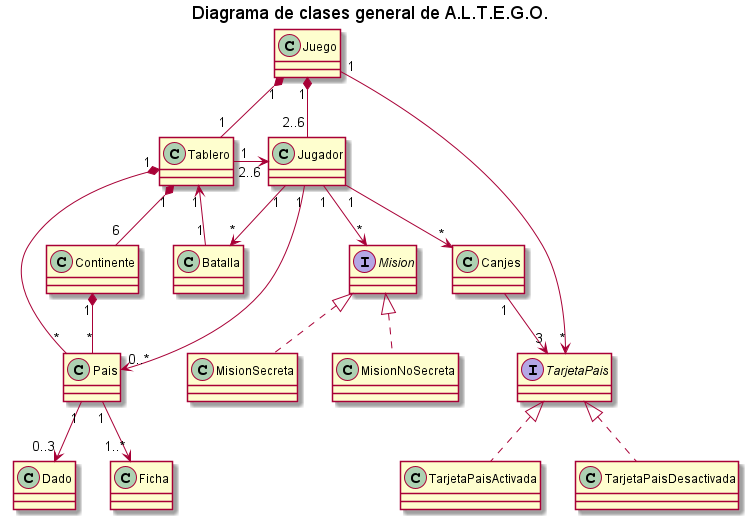

The diagram above was rendered by PlantUML. Its source (embedded in the PNG):
@startuml

title "Diagrama de clases general de A.L.T.E.G.O."
class Juego{
{method} 
}

interface TarjetaPais{
{field} 
{method} 
}

class TarjetaPaisActivada{
{field} 
{method} 
}

class TarjetaPaisDesactivada{
{field} 
{method} 
}

class Tablero{
{field} 
{method} 
}

class Jugador{
{field} 
{method} 
}

class Pais{
{field} 
{method} 
}

class Dado{
{field} 
{method} 
}

interface Mision{
{field} 
{method} 
}

class Batalla{
{field} 
{method} 
}

class Continente{
{field} 
{method} 
}

class MisionSecreta{
{field} 
{method} 
}

class MisionNoSecreta{
{field} 
{method} 
}

class Canjes{
{field} 
{method} 
}

Juego "1" *-- "1" Tablero
Juego "1" *-- "2..6" Jugador
Tablero "1" *-- "*" Pais
Jugador "1" --> "0..*" Pais
Jugador "1" --> "*" Batalla
Tablero "1" *-- "6" Continente
Continente "1" *-- "*" Pais
Pais "1" --> "0..3" Dado
Pais "1" --> "1..*" Ficha
Jugador "1" --> "*" Canjes
Jugador "1" --> "*" Mision
Mision <|.. MisionSecreta
Mision <|.. MisionNoSecreta
Juego "1" --> "*" TarjetaPais
TarjetaPais <|.. TarjetaPaisActivada
TarjetaPais <|.. TarjetaPaisDesactivada
Tablero "1" <-- "1" Batalla
Tablero "1  " -> "  2..6" Jugador
Canjes "1" --> "3" TarjetaPais
@enduml